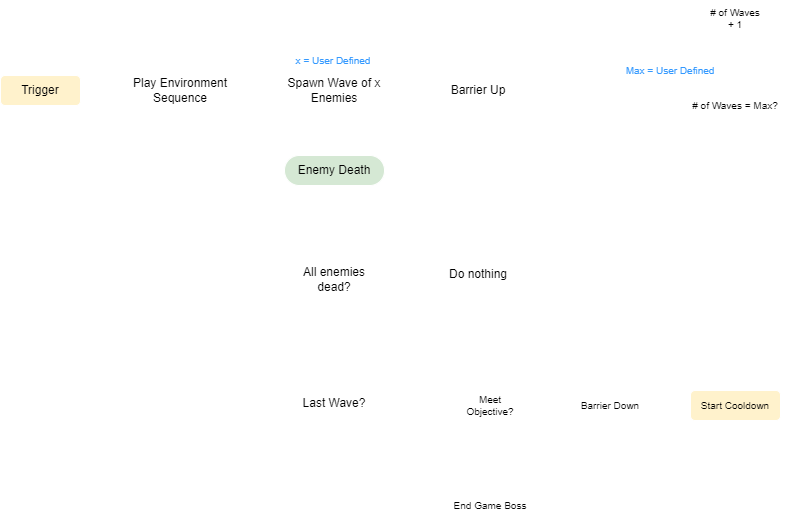

The diagram above was exported from draw.io. Its source (the exported page's mxGraphModel, read from the mxfile embedded in the PNG):
<mxGraphModel dx="1170" dy="568" grid="1" gridSize="10" guides="1" tooltips="1" connect="1" arrows="1" fold="1" page="1" pageScale="1" pageWidth="1169" pageHeight="827" math="0" shadow="0">
  <root>
    <mxCell id="WIyWlLk6GJQsqaUBKTNV-0" />
    <mxCell id="WIyWlLk6GJQsqaUBKTNV-1" parent="WIyWlLk6GJQsqaUBKTNV-0" />
    <mxCell id="5weIVDCBjSZhNZ8ORAuN-12" style="edgeStyle=orthogonalEdgeStyle;rounded=0;orthogonalLoop=1;jettySize=auto;html=1;exitX=1;exitY=0.5;exitDx=0;exitDy=0;entryX=0;entryY=0.5;entryDx=0;entryDy=0;endArrow=block;endFill=0;strokeColor=#FFFFFF;" parent="WIyWlLk6GJQsqaUBKTNV-1" source="WIyWlLk6GJQsqaUBKTNV-3" target="5weIVDCBjSZhNZ8ORAuN-0" edge="1">
      <mxGeometry relative="1" as="geometry" />
    </mxCell>
    <mxCell id="WIyWlLk6GJQsqaUBKTNV-3" value="Trigger" style="rounded=1;whiteSpace=wrap;html=1;fontSize=12;glass=0;strokeWidth=1;shadow=0;fillColor=#fff2cc;strokeColor=#FFFFFF;" parent="WIyWlLk6GJQsqaUBKTNV-1" vertex="1">
      <mxGeometry x="30" y="170" width="80" height="30" as="geometry" />
    </mxCell>
    <mxCell id="WIyWlLk6GJQsqaUBKTNV-4" value="Yes" style="rounded=0;html=1;jettySize=auto;orthogonalLoop=1;fontSize=11;endArrow=block;endFill=0;endSize=8;strokeWidth=1;shadow=0;labelBackgroundColor=none;edgeStyle=orthogonalEdgeStyle;strokeColor=#FFFFFF;fontColor=#FFFFFF;" parent="WIyWlLk6GJQsqaUBKTNV-1" source="WIyWlLk6GJQsqaUBKTNV-6" target="WIyWlLk6GJQsqaUBKTNV-10" edge="1">
      <mxGeometry x="-0.6667" y="20" relative="1" as="geometry">
        <mxPoint as="offset" />
      </mxGeometry>
    </mxCell>
    <mxCell id="5weIVDCBjSZhNZ8ORAuN-9" value="No" style="edgeStyle=orthogonalEdgeStyle;rounded=0;orthogonalLoop=1;jettySize=auto;html=1;exitX=1;exitY=0.5;exitDx=0;exitDy=0;endArrow=block;endFill=0;strokeColor=#FFFFFF;labelBackgroundColor=none;fontColor=#FFFFFF;" parent="WIyWlLk6GJQsqaUBKTNV-1" source="WIyWlLk6GJQsqaUBKTNV-6" target="5weIVDCBjSZhNZ8ORAuN-10" edge="1">
      <mxGeometry x="-0.6" y="10" relative="1" as="geometry">
        <mxPoint x="464" y="359.9047619047619" as="targetPoint" />
        <mxPoint as="offset" />
      </mxGeometry>
    </mxCell>
    <mxCell id="WIyWlLk6GJQsqaUBKTNV-6" value="&lt;br&gt;All enemies dead?" style="rhombus;whiteSpace=wrap;html=1;shadow=0;fontFamily=Helvetica;fontSize=12;align=center;strokeWidth=1;spacing=6;spacingTop=-4;strokeColor=#FFFFFF;" parent="WIyWlLk6GJQsqaUBKTNV-1" vertex="1">
      <mxGeometry x="314" y="324" width="100" height="90" as="geometry" />
    </mxCell>
    <mxCell id="WIyWlLk6GJQsqaUBKTNV-8" value="No" style="rounded=0;html=1;jettySize=auto;orthogonalLoop=1;fontSize=11;endArrow=block;endFill=0;endSize=8;strokeWidth=1;shadow=0;labelBackgroundColor=none;edgeStyle=orthogonalEdgeStyle;entryX=0.5;entryY=1;entryDx=0;entryDy=0;strokeColor=#FFFFFF;fontColor=#FFFFFF;" parent="WIyWlLk6GJQsqaUBKTNV-1" source="WIyWlLk6GJQsqaUBKTNV-10" target="5weIVDCBjSZhNZ8ORAuN-0" edge="1">
      <mxGeometry x="-0.9298" y="10" relative="1" as="geometry">
        <mxPoint as="offset" />
        <mxPoint x="364" y="650.0000000000001" as="targetPoint" />
      </mxGeometry>
    </mxCell>
    <mxCell id="WIyWlLk6GJQsqaUBKTNV-9" value="Yes" style="edgeStyle=orthogonalEdgeStyle;rounded=0;html=1;jettySize=auto;orthogonalLoop=1;fontSize=11;endArrow=block;endFill=0;endSize=8;strokeWidth=1;shadow=0;labelBackgroundColor=none;entryX=0;entryY=0.5;entryDx=0;entryDy=0;strokeColor=#FFFFFF;fontColor=#FFFFFF;" parent="WIyWlLk6GJQsqaUBKTNV-1" source="WIyWlLk6GJQsqaUBKTNV-10" target="5weIVDCBjSZhNZ8ORAuN-24" edge="1">
      <mxGeometry x="-0.5152" y="-10" relative="1" as="geometry">
        <mxPoint as="offset" />
        <mxPoint x="470" y="500" as="targetPoint" />
      </mxGeometry>
    </mxCell>
    <mxCell id="WIyWlLk6GJQsqaUBKTNV-10" value="Last Wave?" style="rhombus;whiteSpace=wrap;html=1;shadow=0;fontFamily=Helvetica;fontSize=12;align=center;strokeWidth=1;spacing=6;spacingTop=-4;strokeColor=#FFFFFF;" parent="WIyWlLk6GJQsqaUBKTNV-1" vertex="1">
      <mxGeometry x="314" y="460" width="100" height="80" as="geometry" />
    </mxCell>
    <mxCell id="5weIVDCBjSZhNZ8ORAuN-13" style="edgeStyle=orthogonalEdgeStyle;rounded=0;orthogonalLoop=1;jettySize=auto;html=1;exitX=1;exitY=0.5;exitDx=0;exitDy=0;entryX=0;entryY=0.5;entryDx=0;entryDy=0;endArrow=block;endFill=0;strokeColor=#FFFFFF;" parent="WIyWlLk6GJQsqaUBKTNV-1" source="5weIVDCBjSZhNZ8ORAuN-0" target="5weIVDCBjSZhNZ8ORAuN-2" edge="1">
      <mxGeometry relative="1" as="geometry" />
    </mxCell>
    <mxCell id="5weIVDCBjSZhNZ8ORAuN-0" value="Play Environment Sequence" style="rounded=1;whiteSpace=wrap;html=1;strokeColor=#FFFFFF;" parent="WIyWlLk6GJQsqaUBKTNV-1" vertex="1">
      <mxGeometry x="150" y="165" width="120" height="40" as="geometry" />
    </mxCell>
    <mxCell id="5weIVDCBjSZhNZ8ORAuN-14" style="edgeStyle=orthogonalEdgeStyle;rounded=0;orthogonalLoop=1;jettySize=auto;html=1;entryX=0.5;entryY=0;entryDx=0;entryDy=0;endArrow=block;endFill=0;strokeColor=#FFFFFF;" parent="WIyWlLk6GJQsqaUBKTNV-1" source="5weIVDCBjSZhNZ8ORAuN-2" target="5weIVDCBjSZhNZ8ORAuN-5" edge="1">
      <mxGeometry relative="1" as="geometry" />
    </mxCell>
    <mxCell id="5weIVDCBjSZhNZ8ORAuN-20" value="" style="edgeStyle=orthogonalEdgeStyle;rounded=0;orthogonalLoop=1;jettySize=auto;html=1;fontSize=10;endArrow=block;endFill=0;strokeColor=#FFFFFF;" parent="WIyWlLk6GJQsqaUBKTNV-1" source="5weIVDCBjSZhNZ8ORAuN-2" target="5weIVDCBjSZhNZ8ORAuN-19" edge="1">
      <mxGeometry relative="1" as="geometry" />
    </mxCell>
    <mxCell id="5weIVDCBjSZhNZ8ORAuN-2" value="Spawn Wave of x Enemies" style="rounded=1;whiteSpace=wrap;html=1;strokeColor=#FFFFFF;" parent="WIyWlLk6GJQsqaUBKTNV-1" vertex="1">
      <mxGeometry x="304" y="165" width="120" height="40" as="geometry" />
    </mxCell>
    <mxCell id="5weIVDCBjSZhNZ8ORAuN-7" value="" style="edgeStyle=orthogonalEdgeStyle;rounded=0;orthogonalLoop=1;jettySize=auto;html=1;endArrow=block;endFill=0;strokeColor=#FFFFFF;" parent="WIyWlLk6GJQsqaUBKTNV-1" source="5weIVDCBjSZhNZ8ORAuN-5" target="WIyWlLk6GJQsqaUBKTNV-6" edge="1">
      <mxGeometry relative="1" as="geometry" />
    </mxCell>
    <mxCell id="5weIVDCBjSZhNZ8ORAuN-5" value="Enemy Death" style="whiteSpace=wrap;html=1;rounded=1;fillColor=#d5e8d4;strokeColor=#FFFFFF;arcSize=49;" parent="WIyWlLk6GJQsqaUBKTNV-1" vertex="1">
      <mxGeometry x="314" y="250" width="100" height="30" as="geometry" />
    </mxCell>
    <mxCell id="5weIVDCBjSZhNZ8ORAuN-10" value="Do nothing" style="rounded=1;whiteSpace=wrap;html=1;strokeColor=#FFFFFF;" parent="WIyWlLk6GJQsqaUBKTNV-1" vertex="1">
      <mxGeometry x="470" y="354" width="76" height="30" as="geometry" />
    </mxCell>
    <mxCell id="5weIVDCBjSZhNZ8ORAuN-15" value="&lt;font style=&quot;font-size: 10px;&quot;&gt;x = User Defined&lt;/font&gt;" style="text;html=1;strokeColor=#FFFFFF;fillColor=none;align=center;verticalAlign=middle;whiteSpace=wrap;rounded=0;fontColor=#3399FF;" parent="WIyWlLk6GJQsqaUBKTNV-1" vertex="1">
      <mxGeometry x="320" y="150" width="86" height="10" as="geometry" />
    </mxCell>
    <mxCell id="5weIVDCBjSZhNZ8ORAuN-26" style="edgeStyle=orthogonalEdgeStyle;rounded=0;orthogonalLoop=1;jettySize=auto;html=1;exitX=1;exitY=0.5;exitDx=0;exitDy=0;entryX=0;entryY=0.5;entryDx=0;entryDy=0;fontSize=10;endArrow=block;endFill=0;strokeColor=#FFFFFF;" parent="WIyWlLk6GJQsqaUBKTNV-1" source="5weIVDCBjSZhNZ8ORAuN-18" target="5weIVDCBjSZhNZ8ORAuN-23" edge="1">
      <mxGeometry relative="1" as="geometry" />
    </mxCell>
    <mxCell id="5weIVDCBjSZhNZ8ORAuN-18" value="Barrier Down" style="rounded=1;whiteSpace=wrap;html=1;fontSize=10;strokeColor=#FFFFFF;" parent="WIyWlLk6GJQsqaUBKTNV-1" vertex="1">
      <mxGeometry x="600" y="485" width="80" height="30" as="geometry" />
    </mxCell>
    <mxCell id="5weIVDCBjSZhNZ8ORAuN-19" value="Barrier Up" style="whiteSpace=wrap;html=1;rounded=1;strokeColor=#FFFFFF;" parent="WIyWlLk6GJQsqaUBKTNV-1" vertex="1">
      <mxGeometry x="470" y="167.5" width="76" height="35" as="geometry" />
    </mxCell>
    <mxCell id="5weIVDCBjSZhNZ8ORAuN-30" style="edgeStyle=orthogonalEdgeStyle;rounded=0;orthogonalLoop=1;jettySize=auto;html=1;exitX=0.5;exitY=0;exitDx=0;exitDy=0;fontSize=10;endArrow=block;endFill=0;strokeColor=#FFFFFF;" parent="WIyWlLk6GJQsqaUBKTNV-1" source="5weIVDCBjSZhNZ8ORAuN-23" edge="1">
      <mxGeometry relative="1" as="geometry">
        <mxPoint x="765" y="240" as="targetPoint" />
      </mxGeometry>
    </mxCell>
    <mxCell id="5weIVDCBjSZhNZ8ORAuN-23" value="Start Cooldown" style="whiteSpace=wrap;html=1;fontSize=10;rounded=1;fillColor=#fff2cc;strokeColor=#FFFFFF;" parent="WIyWlLk6GJQsqaUBKTNV-1" vertex="1">
      <mxGeometry x="720" y="485" width="90" height="30" as="geometry" />
    </mxCell>
    <mxCell id="5weIVDCBjSZhNZ8ORAuN-25" value="No" style="edgeStyle=orthogonalEdgeStyle;rounded=0;orthogonalLoop=1;jettySize=auto;html=1;exitX=1;exitY=0.5;exitDx=0;exitDy=0;fontSize=10;endArrow=block;endFill=0;strokeColor=#FFFFFF;labelBackgroundColor=none;fontColor=#FFFFFF;" parent="WIyWlLk6GJQsqaUBKTNV-1" source="5weIVDCBjSZhNZ8ORAuN-24" target="5weIVDCBjSZhNZ8ORAuN-18" edge="1">
      <mxGeometry x="-0.5" y="10" relative="1" as="geometry">
        <mxPoint as="offset" />
      </mxGeometry>
    </mxCell>
    <mxCell id="5weIVDCBjSZhNZ8ORAuN-27" value="Yes" style="edgeStyle=orthogonalEdgeStyle;rounded=0;orthogonalLoop=1;jettySize=auto;html=1;exitX=0.5;exitY=1;exitDx=0;exitDy=0;fontSize=10;endArrow=block;endFill=0;strokeColor=#FFFFFF;labelBackgroundColor=none;fontColor=#FFFFFF;" parent="WIyWlLk6GJQsqaUBKTNV-1" source="5weIVDCBjSZhNZ8ORAuN-24" edge="1">
      <mxGeometry x="-0.0017" y="-20" relative="1" as="geometry">
        <mxPoint x="519.9310344827586" y="580" as="targetPoint" />
        <mxPoint x="40" as="offset" />
      </mxGeometry>
    </mxCell>
    <mxCell id="5weIVDCBjSZhNZ8ORAuN-24" value="Meet &lt;br&gt;Objective?" style="rhombus;whiteSpace=wrap;html=1;fontSize=10;strokeColor=#FFFFFF;" parent="WIyWlLk6GJQsqaUBKTNV-1" vertex="1">
      <mxGeometry x="480" y="460" width="80" height="80" as="geometry" />
    </mxCell>
    <mxCell id="5weIVDCBjSZhNZ8ORAuN-28" value="End Game Boss" style="rounded=1;whiteSpace=wrap;html=1;fontSize=10;strokeColor=#FFFFFF;" parent="WIyWlLk6GJQsqaUBKTNV-1" vertex="1">
      <mxGeometry x="480" y="580" width="80" height="40" as="geometry" />
    </mxCell>
    <mxCell id="5weIVDCBjSZhNZ8ORAuN-32" value="No" style="edgeStyle=orthogonalEdgeStyle;rounded=0;orthogonalLoop=1;jettySize=auto;html=1;entryX=0.5;entryY=1;entryDx=0;entryDy=0;fontSize=10;endArrow=block;endFill=0;strokeColor=#FFFFFF;labelBackgroundColor=none;fontColor=#FFFFFF;" parent="WIyWlLk6GJQsqaUBKTNV-1" target="5weIVDCBjSZhNZ8ORAuN-31" edge="1">
      <mxGeometry x="-0.5552" y="-15" relative="1" as="geometry">
        <mxPoint x="765.0344827586207" y="160.0290381125228" as="sourcePoint" />
        <mxPoint as="offset" />
      </mxGeometry>
    </mxCell>
    <mxCell id="5weIVDCBjSZhNZ8ORAuN-34" style="edgeStyle=orthogonalEdgeStyle;rounded=0;orthogonalLoop=1;jettySize=auto;html=1;exitX=0;exitY=0.5;exitDx=0;exitDy=0;fontSize=10;endArrow=block;endFill=0;entryX=0.5;entryY=0;entryDx=0;entryDy=0;startArrow=none;strokeColor=#FFFFFF;" parent="WIyWlLk6GJQsqaUBKTNV-1" source="5weIVDCBjSZhNZ8ORAuN-40" target="WIyWlLk6GJQsqaUBKTNV-3" edge="1">
      <mxGeometry relative="1" as="geometry">
        <mxPoint x="70" y="140" as="targetPoint" />
        <Array as="points">
          <mxPoint x="70" y="112" />
        </Array>
      </mxGeometry>
    </mxCell>
    <mxCell id="5weIVDCBjSZhNZ8ORAuN-43" style="edgeStyle=orthogonalEdgeStyle;rounded=0;orthogonalLoop=1;jettySize=auto;html=1;exitX=0;exitY=0.5;exitDx=0;exitDy=0;entryX=1;entryY=0.5;entryDx=0;entryDy=0;fontSize=10;endArrow=block;endFill=0;strokeColor=#FFFFFF;" parent="WIyWlLk6GJQsqaUBKTNV-1" source="5weIVDCBjSZhNZ8ORAuN-31" target="5weIVDCBjSZhNZ8ORAuN-40" edge="1">
      <mxGeometry relative="1" as="geometry" />
    </mxCell>
    <mxCell id="5weIVDCBjSZhNZ8ORAuN-31" value="# of Waves + 1" style="whiteSpace=wrap;html=1;fontSize=10;rounded=1;strokeColor=#FFFFFF;" parent="WIyWlLk6GJQsqaUBKTNV-1" vertex="1">
      <mxGeometry x="735" y="95" width="60" height="35" as="geometry" />
    </mxCell>
    <mxCell id="5weIVDCBjSZhNZ8ORAuN-44" value="Yes" style="edgeStyle=orthogonalEdgeStyle;rounded=0;orthogonalLoop=1;jettySize=auto;html=1;exitX=0;exitY=0.5;exitDx=0;exitDy=0;entryX=0.5;entryY=1;entryDx=0;entryDy=0;fontSize=10;endArrow=block;endFill=0;strokeColor=#FFFFFF;labelBackgroundColor=none;fontColor=#FFFFFF;" parent="WIyWlLk6GJQsqaUBKTNV-1" source="5weIVDCBjSZhNZ8ORAuN-38" target="5weIVDCBjSZhNZ8ORAuN-40" edge="1">
      <mxGeometry x="-0.8961" y="-10" relative="1" as="geometry">
        <mxPoint as="offset" />
      </mxGeometry>
    </mxCell>
    <mxCell id="5weIVDCBjSZhNZ8ORAuN-38" value="# of Waves = Max?" style="rhombus;whiteSpace=wrap;html=1;fontSize=10;strokeColor=#FFFFFF;" parent="WIyWlLk6GJQsqaUBKTNV-1" vertex="1">
      <mxGeometry x="710" y="160" width="110" height="80" as="geometry" />
    </mxCell>
    <mxCell id="5weIVDCBjSZhNZ8ORAuN-40" value="" style="ellipse;whiteSpace=wrap;html=1;aspect=fixed;fontSize=10;strokeColor=#FFFFFF;" parent="WIyWlLk6GJQsqaUBKTNV-1" vertex="1">
      <mxGeometry x="600" y="105" width="15" height="15" as="geometry" />
    </mxCell>
    <mxCell id="5weIVDCBjSZhNZ8ORAuN-45" value="Cooldown time before trigger is re-enabled" style="text;html=1;strokeColor=none;fillColor=none;align=left;verticalAlign=middle;whiteSpace=wrap;rounded=0;fontSize=10;fontColor=#FFFFFF;" parent="WIyWlLk6GJQsqaUBKTNV-1" vertex="1">
      <mxGeometry x="725" y="520" width="80" height="30" as="geometry" />
    </mxCell>
    <mxCell id="5weIVDCBjSZhNZ8ORAuN-46" value="Max = User Defined" style="text;html=1;strokeColor=#FFFFFF;fillColor=none;align=center;verticalAlign=middle;whiteSpace=wrap;rounded=0;fontSize=10;fontColor=#3399FF;" parent="WIyWlLk6GJQsqaUBKTNV-1" vertex="1">
      <mxGeometry x="650" y="150" width="100" height="30" as="geometry" />
    </mxCell>
  </root>
</mxGraphModel>